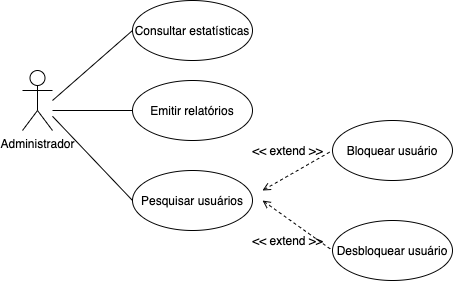

The diagram above was exported from draw.io. Its source (the exported page's mxGraphModel, read from the mxfile embedded in the PNG):
<mxGraphModel dx="603" dy="945" grid="1" gridSize="10" guides="1" tooltips="1" connect="1" arrows="1" fold="1" page="1" pageScale="1" pageWidth="850" pageHeight="1100" math="0" shadow="0">
  <root>
    <mxCell id="0" />
    <mxCell id="1" parent="0" />
    <mxCell id="2" value="Administrador" style="shape=umlActor;verticalLabelPosition=bottom;verticalAlign=top;html=1;outlineConnect=0;" vertex="1" parent="1">
      <mxGeometry x="50" y="440" width="30" height="60" as="geometry" />
    </mxCell>
    <mxCell id="3" value="Consultar estatísticas" style="ellipse;whiteSpace=wrap;html=1;" vertex="1" parent="1">
      <mxGeometry x="160" y="370" width="120" height="60" as="geometry" />
    </mxCell>
    <mxCell id="4" value="Emitir relatórios" style="ellipse;whiteSpace=wrap;html=1;" vertex="1" parent="1">
      <mxGeometry x="160" y="450" width="120" height="60" as="geometry" />
    </mxCell>
    <mxCell id="5" value="Pesquisar usuários" style="ellipse;whiteSpace=wrap;html=1;" vertex="1" parent="1">
      <mxGeometry x="160" y="540" width="120" height="60" as="geometry" />
    </mxCell>
    <mxCell id="6" value="Desbloquear usuário" style="ellipse;whiteSpace=wrap;html=1;" vertex="1" parent="1">
      <mxGeometry x="360" y="590" width="120" height="60" as="geometry" />
    </mxCell>
    <mxCell id="7" value="Bloquear usuário" style="ellipse;whiteSpace=wrap;html=1;" vertex="1" parent="1">
      <mxGeometry x="360" y="490" width="120" height="60" as="geometry" />
    </mxCell>
    <mxCell id="8" value="" style="endArrow=none;html=1;strokeWidth=1;entryX=0;entryY=0.5;entryDx=0;entryDy=0;" edge="1" target="3" parent="1">
      <mxGeometry width="50" height="50" relative="1" as="geometry">
        <mxPoint x="80" y="470" as="sourcePoint" />
        <mxPoint x="240" y="440" as="targetPoint" />
      </mxGeometry>
    </mxCell>
    <mxCell id="9" value="" style="endArrow=none;html=1;strokeWidth=1;entryX=0;entryY=0.5;entryDx=0;entryDy=0;" edge="1" source="2" target="5" parent="1">
      <mxGeometry width="50" height="50" relative="1" as="geometry">
        <mxPoint x="30" y="730" as="sourcePoint" />
        <mxPoint x="190" y="690" as="targetPoint" />
      </mxGeometry>
    </mxCell>
    <mxCell id="10" value="" style="endArrow=none;html=1;strokeWidth=1;entryX=0;entryY=0.5;entryDx=0;entryDy=0;" edge="1" target="4" parent="1">
      <mxGeometry width="50" height="50" relative="1" as="geometry">
        <mxPoint x="80" y="480" as="sourcePoint" />
        <mxPoint x="360" y="490" as="targetPoint" />
      </mxGeometry>
    </mxCell>
    <mxCell id="11" value="" style="endArrow=none;dashed=1;html=1;strokeWidth=1;entryX=0;entryY=0.5;entryDx=0;entryDy=0;startArrow=open;startFill=0;" edge="1" target="7" parent="1">
      <mxGeometry width="50" height="50" relative="1" as="geometry">
        <mxPoint x="290" y="560" as="sourcePoint" />
        <mxPoint x="360" y="560" as="targetPoint" />
      </mxGeometry>
    </mxCell>
    <mxCell id="12" value="" style="endArrow=none;dashed=1;html=1;strokeWidth=1;entryX=0;entryY=0.5;entryDx=0;entryDy=0;startArrow=open;startFill=0;" edge="1" target="6" parent="1">
      <mxGeometry width="50" height="50" relative="1" as="geometry">
        <mxPoint x="290" y="570" as="sourcePoint" />
        <mxPoint x="370" y="530" as="targetPoint" />
      </mxGeometry>
    </mxCell>
    <mxCell id="13" value="&amp;lt;&amp;lt; extend &amp;gt;&amp;gt;" style="text;html=1;align=center;verticalAlign=middle;resizable=0;points=[];autosize=1;" vertex="1" parent="1">
      <mxGeometry x="270" y="510" width="90" height="20" as="geometry" />
    </mxCell>
    <mxCell id="14" value="&amp;lt;&amp;lt; extend &amp;gt;&amp;gt;" style="text;html=1;align=center;verticalAlign=middle;resizable=0;points=[];autosize=1;" vertex="1" parent="1">
      <mxGeometry x="270" y="600" width="90" height="20" as="geometry" />
    </mxCell>
  </root>
</mxGraphModel>